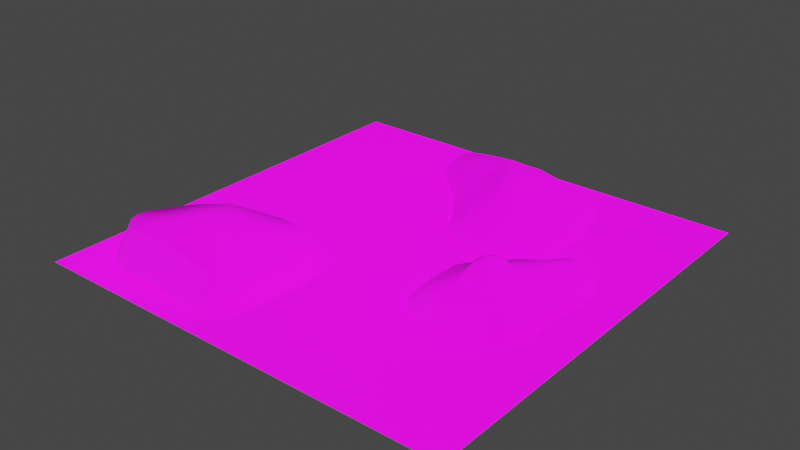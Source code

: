 # Source: terrain.blend  (saved by Blender 3.1.7; exported with 4.5.12 LTS)
import bpy
from mathutils import Matrix  # noqa: F401  (used for matrix-valued properties, if any)

bpy.ops.wm.read_factory_settings(use_empty=True)
scene = bpy.context.scene
scene.name = 'Scene'

# ---- images (referenced by path relative to the original .blend; pixels are not part of the script)
import os
ASSET_DIR = os.environ.get("B2B_ASSET_DIR", "")  # directory of the original .blend (textures are referenced by path, not embedded)
HERE = os.path.dirname(os.path.abspath(__file__))  # packed textures are extracted next to this script under _unpacked/

def load_image(name, relpath, width, height, colorspace="sRGB"):
    """Load a texture the original file referenced (path relative to the .blend, or extracted next to this script)."""
    p = next((c for c in (os.path.join(HERE, relpath), os.path.join(ASSET_DIR, relpath)) if relpath and os.path.exists(c)), "")
    if p:
        img = bpy.data.images.load(p, check_existing=True)
        img.name = name
    else:  # same state as the original file: an image datablock whose file is absent (Cycles renders it pink)
        img = bpy.data.images.new(name, width, height)
        img.source = "FILE"
        img.filepath = "//" + (relpath or name)
    img.colorspace_settings.name = colorspace
    return img
img_ground037_1k_color_jpg = load_image('Ground037_1K_Color.jpg', 'terrainTextures/Ground037_1K-JPG/Ground037_1K_Color.jpg', 1024, 1024, 'sRGB')
img_grass001_1k_color_jpg = load_image('Grass001_1K_Color.jpg', 'terrainTextures/Grass001_1K-JPG/Grass001_1K_Color.jpg', 1024, 1024, 'sRGB')
img_ground031_1k_color_jpg = load_image('Ground031_1K_Color.jpg', 'terrainTextures/Ground031_1K-JPG/Ground031_1K_Color.jpg', 1024, 1024, 'sRGB')
img_grass001_1k_normalgl_jpg = load_image('Grass001_1K_NormalGL.jpg', 'terrainTextures/Grass001_1K-JPG/Grass001_1K_NormalGL.jpg', 1024, 1024, 'sRGB')
img_ground031_1k_normalgl_jpg = load_image('Ground031_1K_NormalGL.jpg', 'terrainTextures/Ground031_1K-JPG/Ground031_1K_NormalGL.jpg', 1024, 1024, 'sRGB')
img_ground037_1k_normalgl_jpg = load_image('Ground037_1K_NormalGL.jpg', 'terrainTextures/Ground037_1K-JPG/Ground037_1K_NormalGL.jpg', 1024, 1024, 'sRGB')
img_texturesplatting = load_image('textureSplatting', 'textureSplatting.png', 1024, 1024, 'sRGB')

# ---- materials (node trees are filled in below, after node groups)
mat_terrain_001 = bpy.data.materials.new('Terrain.001')
mat_terrain_001.alpha_threshold = 0.0
mat_terrain_001.use_backface_culling = True
mat_terrain_001.use_transparent_shadow = False
mat_terrain_001.roughness = 0.5

# ---- material node trees
mat_terrain_001.use_nodes = True; mat_terrain_001.node_tree.nodes.clear()

# ---- world
world_world = bpy.data.worlds.new('World'); scene.world = world_world
world_world.use_nodes = True; world_world.node_tree.nodes.clear()
_N = world_world.node_tree.nodes; _L = world_world.node_tree.links
n0 = _N.new('ShaderNodeOutputWorld'); n0.name = 'World Output'; n0.location = (300, 300)
n1 = _N.new('ShaderNodeBackground'); n1.name = 'Background'; n1.location = (10, 300)
n1.inputs[0].default_value = (0.05088, 0.05088, 0.05088, 1.0)
_L.new(n1.outputs[0], n0.inputs[0])
n0.is_active_output = True
world_world.color = (0.05088, 0.05088, 0.05088)
world_world.use_sun_shadow = False
world_world.sun_shadow_jitter_overblur = 0.0

# ---- meshes
me_plane_005 = bpy.data.meshes.new('Plane.005')
me_plane_005.from_pydata([(-400.6, -400.6, 0.0), (400.6, -400.6, 0.0), (-400.6, 400.6, 0.0), (400.6, 400.6, 0.0), (-74.81, -294.6, 36.6), (-59.7, -223.9, 32.13), (-52.12, -185.6, 28.74), (-67.27, -149.2, 52.06), (-79.73, -139.0, 58.87), (-112.9, -137.5, 62.37), (-134.9, -141.5, 66.25), (-211.0, -181.0, 83.76), (-274.8, -204.7, 71.06), (-311.8, -230.1, 62.0), (-333.1, -255.2, 59.74), (-336.3, -276.4, 59.74), (-329.7, -292.6, 59.74), (-309.3, -310.6, 59.99), (-291.7, -316.7, 61.55), (-220.6, -315.2, 65.48), (-148.7, -320.1, 52.46), (-110.5, -322.0, 55.59), (-95.76, -319.6, 53.54), (-82.38, -316.4, 45.37), (-45.17, -309.4, 0.0), (-42.41, -227.5, 0.0), (-35.96, -189.9, 0.0), (-40.38, -138.3, 0.0), (-68.94, -109.9, 0.0), (-117.7, -107.7, 0.0), (-147.6, -113.1, 0.0), (-223.7, -152.6, 0.9646), (-287.1, -176.1, 0.0), (-329.8, -205.5, 0.0), (-359.5, -240.4, 0.0), (-365.4, -279.5, 0.0), (-352.6, -311.0, 0.0), (-322.0, -337.9, 0.0), (-293.1, -348.0, 0.0), (-220.0, -346.4, 0.08347), (-151.9, -351.1, 0.01314), (-111.2, -353.1, 0.0), (-73.37, -346.8, 0.0), (-54.38, -335.7, 0.0), (-183.9, -242.5, 83.42), (306.5, 116.7, 0.0), (325.6, 91.56, 0.0), (332.4, 64.86, 0.0), (334.5, 35.78, 0.0), (327.3, 4.034, 0.0), (325.4, -30.89, 0.0), (326.8, -67.96, 0.0), (326.9, -102.4, 0.0), (310.2, -130.4, 0.0), (278.2, -146.7, 0.0), (206.7, -157.3, 0.0), (159.5, -157.5, 0.0), (129.9, -139.0, 0.0), (112.4, -115.1, 0.0), (104.7, -52.58, 0.0), (117.3, -27.54, 0.0), (168.0, 39.26, 0.0), (211.4, 76.23, 0.0), (249.8, 112.9, 0.0), (278.0, 126.3, 0.0), (296.9, 124.3, 0.0), (283.4, 93.87, 35.66), (299.0, 75.59, 35.66), (302.2, 42.0, 35.66), (294.8, 2.477, 35.66), (296.3, -94.98, 35.66), (289.2, -108.3, 35.66), (272.1, -117.3, 35.66), (177.4, -131.9, 35.66), (159.3, -123.7, 35.66), (147.6, -109.3, 35.66), (146.0, -38.82, 35.66), (156.5, -20.93, 35.66), (215.9, 43.69, 35.66), (235.9, 54.47, 35.66), (270.5, 90.88, 35.66), (198.7, -30.3, 67.26), (193.1, -44.85, 67.26), (194.5, -59.11, 67.26), (201.6, -65.98, 67.26), (210.9, -66.35, 67.26), (222.3, -58.7, 67.26), (229.1, -43.65, 67.26), (229.7, -29.11, 67.26), (221.9, -20.45, 67.26), (215.0, -19.09, 67.26), (205.6, -22.02, 67.26), (211.4, -42.85, 75.13), (400.6, 84.06, 0.0), (187.8, -20.47, 43.88), (177.6, -47.15, 43.88), (180.1, -73.56, 43.88), (193.3, -86.59, 43.88), (210.9, -87.24, 43.88), (232.0, -72.95, 43.88), (244.6, -45.29, 43.88), (245.7, -18.38, 43.88), (231.2, -2.054, 43.88), (218.0, 0.5415, 43.88), (200.6, -5.077, 43.88), (161.9, 345.0, 0.0), (189.2, 313.1, 0.0), (198.3, 293.3, 0.0), (200.6, 276.6, 0.0), (217.3, 232.6, 0.0), (215.0, 146.0, 0.0), (192.2, 111.8, 0.0), (153.5, 81.48, 0.0), (136.1, 77.68, 0.0), (62.41, 80.72, 0.0), (25.96, 98.94, 0.0), (11.53, 117.2, 0.0), (-4.415, 151.3, 0.0), (-55.29, 218.9, 0.0), (-133.5, 291.0, 0.0), (-148.7, 341.9, 0.0), (-127.4, 376.9, 0.0), (-96.29, 389.0, 0.0), (-54.51, 396.5, 0.0), (35.52, 396.7, 0.0), (98.92, 379.9, 0.0), (192.2, 153.0, 22.07), (198.6, 214.0, 22.07), (180.3, 268.7, 22.07), (170.8, 299.7, 22.07), (135.1, 335.4, 22.07), (89.94, 356.0, 22.07), (33.64, 374.2, 22.07), (-53.59, 374.2, 22.07), (-96.41, 364.7, 22.07), (-113.8, 356.8, 22.07), (-122.6, 342.5, 22.07), (-110.7, 306.0, 22.07), (-34.56, 235.4, 22.07), (25.71, 160.1, 22.07), (42.36, 120.5, 22.07), (66.15, 103.0, 22.07), (144.6, 101.4, 22.07), (-52.0, 305.2, 27.17), (-33.76, 295.7, 27.17), (-21.08, 280.6, 27.17), (31.26, 176.0, 27.17), (56.63, 154.6, 27.17), (87.56, 149.8, 27.17), (109.8, 153.0, 27.17), (135.1, 179.9, 27.17), (141.5, 205.3, 27.17), (136.7, 253.7, 27.17), (128.0, 280.6, 27.17), (101.0, 327.4, 27.17), (63.77, 341.7, 27.17), (18.57, 351.2, 27.17), (-21.87, 351.2, 27.17), (-44.86, 340.1, 27.17), (-58.34, 320.3, 27.17), (-13.94, 316.3, 49.68), (10.64, 287.0, 49.68), (30.47, 241.8, 49.68), (57.43, 191.8, 49.68), (83.59, 181.5, 49.68), (104.2, 188.7, 49.68), (110.6, 214.0, 49.68), (105.8, 256.1, 49.68), (79.63, 303.6, 49.68), (40.77, 319.5, 49.68), (0.3335, 325.0, 49.68), (55.56, 259.7, 57.35)], [], [(1, 26, 25, 24, 43, 42, 41, 40, 39, 38, 37, 36, 35, 0), (0, 35, 34, 33, 32, 31, 30, 29, 28, 27, 58, 59, 60, 61, 62, 63, 64, 65, 45, 46, 3, 107, 108, 109, 110, 111, 112, 113, 114, 115, 116, 117, 118, 119, 2), (5, 4, 24, 25), (6, 5, 25, 26), (7, 6, 26, 27), (8, 7, 27, 28), (9, 8, 28, 29), (10, 9, 29, 30), (11, 10, 30, 31), (12, 11, 31, 32), (13, 12, 32, 33), (14, 13, 33, 34), (15, 14, 34, 35), (16, 15, 35, 36), (17, 16, 36, 37), (18, 17, 37, 38), (19, 18, 38, 39), (20, 19, 39, 40), (21, 20, 40, 41), (22, 21, 41, 42), (23, 22, 42, 43), (4, 23, 43, 24), (7, 8, 44), (8, 9, 44), (9, 10, 44), (10, 11, 44), (11, 12, 44), (12, 13, 44), (13, 14, 44), (14, 15, 44), (15, 16, 44), (16, 17, 44), (17, 18, 44), (18, 19, 44), (19, 20, 44), (20, 21, 44), (21, 22, 44), (22, 23, 44), (23, 4, 44), (4, 5, 44), (5, 6, 44), (6, 7, 44), (3, 46, 47, 93), (57, 74, 75, 58), (83, 84, 92), (60, 76, 77), (67, 101, 68), (69, 101, 100), (84, 85, 92), (85, 86, 92), (86, 87, 92), (87, 88, 92), (88, 89, 92), (89, 90, 92), (90, 91, 92), (91, 81, 92), (81, 82, 92), (82, 83, 92), (59, 76, 60), (58, 75, 76, 59), (74, 57, 56), (56, 55, 73), (73, 55, 72), (72, 55, 54), (54, 53, 71), (71, 53, 70), (70, 53, 52), (52, 51, 70), (71, 72, 54), (73, 74, 56), (70, 51, 50, 69), (69, 50, 49), (49, 48, 68), (68, 69, 49), (46, 67, 47), (47, 67, 68, 48), (93, 47, 48, 49, 50, 51, 52, 53, 54, 55, 56, 57, 58, 27, 26, 1), (64, 80, 65), (65, 80, 66), (66, 67, 46, 45), (45, 65, 66), (63, 80, 64), (62, 79, 80, 63), (62, 78, 79), (77, 78, 61), (61, 78, 62), (61, 60, 77), (68, 101, 69), (101, 67, 102), (102, 67, 66), (66, 80, 102), (102, 80, 79), (79, 78, 103, 102), (103, 78, 104), (104, 78, 77, 94), (94, 77, 76, 95), (75, 96, 95, 76), (74, 97, 96, 75), (72, 98, 73), (73, 98, 97, 74), (71, 99, 98, 72), (100, 99, 71, 70), (70, 69, 100), (82, 81, 94, 95), (83, 82, 95, 96), (84, 83, 96, 97), (85, 84, 97, 98), (86, 85, 98, 99), (87, 86, 99, 100), (88, 87, 100, 101), (89, 88, 101, 102), (90, 89, 102, 103), (91, 90, 103, 104), (81, 91, 104, 94), (2, 119, 120, 121, 122, 123, 124, 125, 105, 106, 107, 3), (106, 129, 107), (109, 127, 126, 110), (137, 138, 144, 143), (159, 143, 160), (158, 157, 133, 134), (151, 166, 165, 150), (150, 126, 127, 151), (149, 142, 126, 150), (148, 141, 142, 149), (147, 140, 141, 148), (146, 139, 140, 147), (145, 138, 139, 146), (144, 138, 145), (143, 159, 137), (159, 136, 137), (134, 135, 158), (135, 136, 159, 158), (133, 157, 156, 132), (132, 156, 155, 131), (131, 155, 154, 130), (130, 154, 153, 129), (129, 153, 152, 128), (128, 152, 151, 127), (150, 165, 149), (149, 165, 164, 148), (148, 164, 147), (147, 164, 163), (163, 162, 146), (146, 162, 145), (145, 162, 161), (146, 147, 163), (161, 160, 144, 145), (144, 160, 143), (160, 170, 158, 159), (158, 170, 157), (157, 170, 156), (156, 170, 169, 155), (155, 169, 168, 154), (154, 168, 167, 153), (153, 167, 152), (152, 167, 166, 151), (161, 162, 171), (112, 142, 113), (113, 142, 141, 114), (110, 126, 111), (111, 126, 142, 112), (107, 129, 128), (128, 127, 109, 108), (108, 107, 128), (129, 106, 130), (130, 106, 105), (105, 125, 131, 130), (131, 125, 124), (124, 123, 132), (132, 123, 133), (133, 123, 122), (122, 121, 134), (134, 121, 135), (135, 121, 120, 136), (134, 133, 122), (132, 131, 124), (119, 137, 136, 120), (118, 138, 137, 119), (117, 139, 138, 118), (115, 140, 116), (116, 140, 139, 117), (114, 141, 140, 115), (162, 163, 171), (163, 164, 171), (164, 165, 171), (165, 166, 171), (166, 167, 171), (167, 168, 171), (168, 169, 171), (169, 170, 171), (170, 160, 171), (160, 161, 171)])
me_plane_005.polygons.foreach_set('use_smooth', [0, 0, 1, 1, 1, 1, 1, 1, 1, 1, 1, 1, 1, 1, 1, 1, 1, 1, 1, 1, 1, 1, 1, 1, 1, 1, 1, 1, 1, 1, 1, 1, 1, 1, 1, 1, 1, 1, 1, 1, 1, 1, 0, 1, 1, 1, 1, 1, 1, 1, 1, 1, 1, 1, 1, 1, 1, 1, 1, 1, 1, 1, 1, 1, 1, 1, 1, 1, 1, 1, 1, 1, 1, 1, 1, 1, 0, 1, 1, 1, 1, 1, 1, 1, 1, 1, 1, 1, 1, 1, 1, 1, 1, 1, 1, 1, 1, 1, 1, 1, 1, 1, 1, 1, 1, 1, 1, 1, 1, 1, 1, 1, 1, 1, 0, 1, 1, 1, 1, 1, 1, 1, 1, 1, 1, 1, 1, 1, 1, 1, 1, 1, 1, 1, 1, 1, 1, 1, 1, 1, 1, 1, 1, 1, 1, 1, 1, 1, 1, 1, 1, 1, 1, 1, 1, 1, 1, 1, 1, 1, 1, 1, 1, 1, 1, 1, 1, 1, 1, 1, 1, 1, 1, 1, 1, 1, 1, 1, 1, 1, 1, 1, 1, 1, 1, 1, 1, 1, 1, 1, 1, 1])
_uv = me_plane_005.uv_layers.new(name='UVMap')
_uv.uv.foreach_set('vector', [1.0, 0.0, 0.4517, 0.263, 0.4444, 0.216, 0.4436, 0.1138, 0.4321, 0.08092, 0.4084, 0.06707, 0.3612, 0.05921, 0.3104, 0.06174, 0.2254, 0.0676, 0.1342, 0.0656, 0.09802, 0.07826, 0.0599, 0.1118, 0.04382, 0.1512, 0.0, 0.0, 0.0, 0.0, 0.04382, 0.1512, 0.05123, 0.1999, 0.08826, 0.2434, 0.1416, 0.2802, 0.2208, 0.3096, 0.3158, 0.3589, 0.3531, 0.3656, 0.4139, 0.3629, 0.4496, 0.3274, 0.639, 0.3564, 0.6298, 0.4344, 0.6456, 0.4656, 0.7092, 0.549, 0.7636, 0.5952, 0.8116, 0.6409, 0.8469, 0.6577, 0.8704, 0.6551, 0.8825, 0.6456, 0.9063, 0.6143, 1.0, 1.0, 0.7475, 0.8662, 0.7503, 0.8453, 0.7712, 0.7903, 0.7682, 0.6823, 0.7397, 0.6396, 0.6913, 0.6017, 0.6695, 0.597, 0.5775, 0.6008, 0.5321, 0.6235, 0.5141, 0.6463, 0.4943, 0.6889, 0.4309, 0.7733, 0.3333, 0.8633, 0.0, 1.0, 0.4024, 0.2194, 0.4017, 0.1344, 0.4436, 0.1138, 0.4444, 0.216, 0.4096, 0.2655, 0.4024, 0.2194, 0.4444, 0.216, 0.4517, 0.263, 0.4081, 0.3093, 0.4096, 0.2655, 0.4517, 0.263, 0.4496, 0.3274, 0.3958, 0.3216, 0.4081, 0.3093, 0.4496, 0.3274, 0.4139, 0.3629, 0.3559, 0.3234, 0.3958, 0.3216, 0.4139, 0.3629, 0.3531, 0.3656, 0.3295, 0.3186, 0.3559, 0.3234, 0.3531, 0.3656, 0.3158, 0.3589, 0.2379, 0.2711, 0.3295, 0.3186, 0.3158, 0.3589, 0.2208, 0.3096, 0.1611, 0.2426, 0.2379, 0.2711, 0.2208, 0.3096, 0.1416, 0.2802, 0.1167, 0.212, 0.1611, 0.2426, 0.1416, 0.2802, 0.08826, 0.2434, 0.09099, 0.1818, 0.1167, 0.212, 0.08826, 0.2434, 0.05123, 0.1999, 0.08712, 0.1563, 0.09099, 0.1818, 0.05123, 0.1999, 0.04382, 0.1512, 0.09508, 0.1368, 0.08712, 0.1563, 0.04382, 0.1512, 0.0599, 0.1118, 0.1196, 0.1152, 0.09508, 0.1368, 0.0599, 0.1118, 0.09802, 0.07826, 0.1409, 0.1078, 0.1196, 0.1152, 0.09802, 0.07826, 0.1342, 0.0656, 0.2264, 0.1097, 0.1409, 0.1078, 0.1342, 0.0656, 0.2254, 0.0676, 0.3129, 0.1037, 0.2264, 0.1097, 0.2254, 0.0676, 0.3104, 0.06174, 0.3588, 0.1014, 0.3129, 0.1037, 0.3104, 0.06174, 0.3612, 0.05921, 0.3765, 0.1044, 0.3588, 0.1014, 0.3612, 0.05921, 0.4084, 0.06707, 0.3926, 0.1082, 0.3765, 0.1044, 0.4084, 0.06707, 0.4321, 0.08092, 0.4017, 0.1344, 0.3926, 0.1082, 0.4321, 0.08092, 0.4436, 0.1138, 0.4081, 0.3093, 0.3958, 0.3216, 0.2705, 0.1971, 0.3958, 0.3216, 0.3559, 0.3234, 0.2705, 0.1971, 0.3559, 0.3234, 0.3295, 0.3186, 0.2705, 0.1971, 0.3295, 0.3186, 0.2379, 0.2711, 0.2705, 0.1971, 0.2379, 0.2711, 0.1611, 0.2426, 0.2705, 0.1971, 0.1611, 0.2426, 0.1167, 0.212, 0.2705, 0.1971, 0.1167, 0.212, 0.09099, 0.1818, 0.2705, 0.1971, 0.09099, 0.1818, 0.08712, 0.1563, 0.2705, 0.1971, 0.08712, 0.1563, 0.09508, 0.1368, 0.2705, 0.1971, 0.09508, 0.1368, 0.1196, 0.1152, 0.2705, 0.1971, 0.1196, 0.1152, 0.1409, 0.1078, 0.2705, 0.1971, 0.1409, 0.1078, 0.2264, 0.1097, 0.2705, 0.1971, 0.2264, 0.1097, 0.3129, 0.1037, 0.2705, 0.1971, 0.3129, 0.1037, 0.3588, 0.1014, 0.2705, 0.1971, 0.3588, 0.1014, 0.3765, 0.1044, 0.2705, 0.1971, 0.3765, 0.1044, 0.3926, 0.1082, 0.2705, 0.1971, 0.3926, 0.1082, 0.4017, 0.1344, 0.2705, 0.1971, 0.4017, 0.1344, 0.4024, 0.2194, 0.2705, 0.1971, 0.4024, 0.2194, 0.4096, 0.2655, 0.2705, 0.1971, 0.4096, 0.2655, 0.4081, 0.3093, 0.2705, 0.1971, 1.0, 1.0, 0.9063, 0.6143, 0.9147, 0.581, 1.0, 0.6049, 0.6607, 0.3265, 0.6977, 0.3456, 0.683, 0.3636, 0.639, 0.3564, 0.756, 0.4385, 0.7591, 0.4355, 0.7635, 0.4457, 0.6456, 0.4656, 0.6815, 0.4515, 0.6947, 0.4739, 0.873, 0.5944, 0.8062, 0.4771, 0.877, 0.5524, 0.8677, 0.5031, 0.8062, 0.4771, 0.8048, 0.4435, 0.7591, 0.4355, 0.7633, 0.4353, 0.7635, 0.4457, 0.7633, 0.4353, 0.7683, 0.4387, 0.7635, 0.4457, 0.7683, 0.4387, 0.7714, 0.4454, 0.7635, 0.4457, 0.7714, 0.4454, 0.7716, 0.4518, 0.7635, 0.4457, 0.7716, 0.4518, 0.7682, 0.4557, 0.7635, 0.4457, 0.7682, 0.4557, 0.7651, 0.4563, 0.7635, 0.4457, 0.7651, 0.4563, 0.7609, 0.455, 0.7635, 0.4457, 0.7609, 0.455, 0.7579, 0.4513, 0.7635, 0.4457, 0.7579, 0.4513, 0.7554, 0.4449, 0.7635, 0.4457, 0.7554, 0.4449, 0.756, 0.4385, 0.7635, 0.4457, 0.6298, 0.4344, 0.6815, 0.4515, 0.6456, 0.4656, 0.639, 0.3564, 0.683, 0.3636, 0.6815, 0.4515, 0.6298, 0.4344, 0.6977, 0.3456, 0.6607, 0.3265, 0.6978, 0.3033, 0.6978, 0.3033, 0.757, 0.3036, 0.7204, 0.3354, 0.7204, 0.3354, 0.757, 0.3036, 0.8391, 0.3535, 0.8391, 0.3535, 0.757, 0.3036, 0.8467, 0.3168, 0.8467, 0.3168, 0.8868, 0.3372, 0.8606, 0.3648, 0.8606, 0.3648, 0.8868, 0.3372, 0.8695, 0.3814, 0.8695, 0.3814, 0.8868, 0.3372, 0.9077, 0.3722, 0.9077, 0.3722, 0.9077, 0.4152, 0.8695, 0.3814, 0.8606, 0.3648, 0.8391, 0.3535, 0.8467, 0.3168, 0.7204, 0.3354, 0.6977, 0.3456, 0.6978, 0.3033, 0.8695, 0.3814, 0.9077, 0.4152, 0.906, 0.4614, 0.8677, 0.5031, 0.8677, 0.5031, 0.906, 0.4614, 0.9084, 0.505, 0.9084, 0.505, 0.9174, 0.5447, 0.877, 0.5524, 0.877, 0.5524, 0.8677, 0.5031, 0.9084, 0.505, 0.9063, 0.6143, 0.873, 0.5944, 0.9147, 0.581, 0.9147, 0.581, 0.873, 0.5944, 0.877, 0.5524, 0.9174, 0.5447, 1.0, 0.6049, 0.9147, 0.581, 0.9174, 0.5447, 0.9084, 0.505, 0.906, 0.4614, 0.9077, 0.4152, 0.9077, 0.3722, 0.8868, 0.3372, 0.8467, 0.3168, 0.757, 0.3036, 0.6978, 0.3033, 0.6607, 0.3265, 0.639, 0.3564, 0.4496, 0.3274, 0.4517, 0.263, 1.0, 0.0, 0.8469, 0.6577, 0.8374, 0.6134, 0.8704, 0.6551, 0.8704, 0.6551, 0.8374, 0.6134, 0.8535, 0.6172, 0.8535, 0.6172, 0.873, 0.5944, 0.9063, 0.6143, 0.8825, 0.6456, 0.8825, 0.6456, 0.8704, 0.6551, 0.8535, 0.6172, 0.8116, 0.6409, 0.8374, 0.6134, 0.8469, 0.6577, 0.7636, 0.5952, 0.7942, 0.568, 0.8374, 0.6134, 0.8116, 0.6409, 0.7636, 0.5952, 0.7691, 0.5545, 0.7942, 0.568, 0.6947, 0.4739, 0.7691, 0.5545, 0.7092, 0.549, 0.7092, 0.549, 0.7691, 0.5545, 0.7636, 0.5952, 0.7092, 0.549, 0.6456, 0.4656, 0.6947, 0.4739, 0.877, 0.5524, 0.8062, 0.4771, 0.8677, 0.5031, 0.8062, 0.4771, 0.873, 0.5944, 0.7881, 0.4974, 0.7881, 0.4974, 0.873, 0.5944, 0.8535, 0.6172, 0.8535, 0.6172, 0.8374, 0.6134, 0.7881, 0.4974, 0.7881, 0.4974, 0.8374, 0.6134, 0.7942, 0.568, 0.7942, 0.568, 0.7691, 0.5545, 0.7716, 0.5007, 0.7881, 0.4974, 0.7716, 0.5007, 0.7691, 0.5545, 0.7498, 0.4937, 0.7498, 0.4937, 0.7691, 0.5545, 0.6947, 0.4739, 0.7338, 0.4744, 0.7338, 0.4744, 0.6947, 0.4739, 0.6815, 0.4515, 0.721, 0.4411, 0.683, 0.3636, 0.724, 0.4082, 0.721, 0.4411, 0.6815, 0.4515, 0.6977, 0.3456, 0.7405, 0.3919, 0.724, 0.4082, 0.683, 0.3636, 0.8391, 0.3535, 0.7625, 0.3911, 0.7204, 0.3354, 0.7204, 0.3354, 0.7625, 0.3911, 0.7405, 0.3919, 0.6977, 0.3456, 0.8606, 0.3648, 0.7889, 0.4089, 0.7625, 0.3911, 0.8391, 0.3535, 0.8048, 0.4435, 0.7889, 0.4089, 0.8606, 0.3648, 0.8695, 0.3814, 0.8695, 0.3814, 0.8677, 0.5031, 0.8048, 0.4435, 0.7554, 0.4449, 0.7579, 0.4513, 0.7338, 0.4744, 0.721, 0.4411, 0.756, 0.4385, 0.7554, 0.4449, 0.721, 0.4411, 0.724, 0.4082, 0.7591, 0.4355, 0.756, 0.4385, 0.724, 0.4082, 0.7405, 0.3919, 0.7633, 0.4353, 0.7591, 0.4355, 0.7405, 0.3919, 0.7625, 0.3911, 0.7683, 0.4387, 0.7633, 0.4353, 0.7625, 0.3911, 0.7889, 0.4089, 0.7714, 0.4454, 0.7683, 0.4387, 0.7889, 0.4089, 0.8048, 0.4435, 0.7716, 0.4518, 0.7714, 0.4454, 0.8048, 0.4435, 0.8062, 0.4771, 0.7682, 0.4557, 0.7716, 0.4518, 0.8062, 0.4771, 0.7881, 0.4974, 0.7651, 0.4563, 0.7682, 0.4557, 0.7881, 0.4974, 0.7716, 0.5007, 0.7609, 0.455, 0.7651, 0.4563, 0.7716, 0.5007, 0.7498, 0.4937, 0.7579, 0.4513, 0.7609, 0.455, 0.7498, 0.4937, 0.7338, 0.4744, 0.0, 1.0, 0.3333, 0.8633, 0.3144, 0.9268, 0.3409, 0.9704, 0.3798, 0.9856, 0.4319, 0.9949, 0.5443, 0.9951, 0.6235, 0.9742, 0.702, 0.9306, 0.7361, 0.8908, 0.7475, 0.8662, 1.0, 1.0, 0.7361, 0.8908, 0.7066, 0.872, 0.7475, 0.8662, 0.7712, 0.7903, 0.7397, 0.7697, 0.7321, 0.6967, 0.7682, 0.6823, 0.3702, 0.8796, 0.4611, 0.7953, 0.4621, 0.8673, 0.4403, 0.8787, 0.4327, 0.8967, 0.4403, 0.8787, 0.4858, 0.892, 0.4488, 0.9204, 0.4763, 0.9337, 0.4384, 0.9611, 0.3873, 0.9498, 0.6715, 0.7592, 0.6345, 0.7697, 0.6269, 0.7393, 0.6639, 0.7289, 0.6639, 0.7289, 0.7321, 0.6967, 0.7397, 0.7697, 0.6715, 0.7592, 0.6335, 0.6967, 0.6751, 0.6351, 0.7321, 0.6967, 0.6639, 0.7289, 0.6069, 0.6929, 0.5813, 0.637, 0.6751, 0.6351, 0.6335, 0.6967, 0.57, 0.6986, 0.5529, 0.6578, 0.5813, 0.637, 0.6069, 0.6929, 0.5397, 0.7242, 0.533, 0.7052, 0.5529, 0.6578, 0.57, 0.6986, 0.4772, 0.8493, 0.4611, 0.7953, 0.533, 0.7052, 0.5397, 0.7242, 0.4621, 0.8673, 0.4611, 0.7953, 0.4772, 0.8493, 0.4403, 0.8787, 0.4327, 0.8967, 0.3702, 0.8796, 0.4327, 0.8967, 0.356, 0.9232, 0.3702, 0.8796, 0.3873, 0.9498, 0.3664, 0.9403, 0.4488, 0.9204, 0.3664, 0.9403, 0.356, 0.9232, 0.4327, 0.8967, 0.4488, 0.9204, 0.4384, 0.9611, 0.4763, 0.9337, 0.5247, 0.9337, 0.5427, 0.9611, 0.5427, 0.9611, 0.5247, 0.9337, 0.5787, 0.9223, 0.61, 0.9393, 0.61, 0.9393, 0.5787, 0.9223, 0.6232, 0.9052, 0.664, 0.9147, 0.664, 0.9147, 0.6232, 0.9052, 0.6554, 0.8493, 0.7066, 0.872, 0.7066, 0.872, 0.6554, 0.8493, 0.6658, 0.8171, 0.718, 0.8351, 0.718, 0.8351, 0.6658, 0.8171, 0.6715, 0.7592, 0.7397, 0.7697, 0.6639, 0.7289, 0.6269, 0.7393, 0.6335, 0.6967, 0.6335, 0.6967, 0.6269, 0.7393, 0.6022, 0.7308, 0.6069, 0.6929, 0.6069, 0.6929, 0.6022, 0.7308, 0.57, 0.6986, 0.57, 0.6986, 0.6022, 0.7308, 0.571, 0.7431, 0.571, 0.7431, 0.5388, 0.8029, 0.5397, 0.7242, 0.5397, 0.7242, 0.5388, 0.8029, 0.4772, 0.8493, 0.4772, 0.8493, 0.5388, 0.8029, 0.5151, 0.8569, 0.5397, 0.7242, 0.57, 0.6986, 0.571, 0.7431, 0.5151, 0.8569, 0.4858, 0.892, 0.4621, 0.8673, 0.4772, 0.8493, 0.4621, 0.8673, 0.4858, 0.892, 0.4403, 0.8787, 0.4858, 0.892, 0.5029, 0.9024, 0.4488, 0.9204, 0.4327, 0.8967, 0.4488, 0.9204, 0.5029, 0.9024, 0.4763, 0.9337, 0.4763, 0.9337, 0.5029, 0.9024, 0.5247, 0.9337, 0.5247, 0.9337, 0.5029, 0.9024, 0.5512, 0.8957, 0.5787, 0.9223, 0.5787, 0.9223, 0.5512, 0.8957, 0.5976, 0.8768, 0.6232, 0.9052, 0.6232, 0.9052, 0.5976, 0.8768, 0.6289, 0.8199, 0.6554, 0.8493, 0.6554, 0.8493, 0.6289, 0.8199, 0.6658, 0.8171, 0.6658, 0.8171, 0.6289, 0.8199, 0.6345, 0.7697, 0.6715, 0.7592, 0.5151, 0.8569, 0.5388, 0.8029, 0.5688, 0.8243, 0.6913, 0.6017, 0.6751, 0.6351, 0.6695, 0.597, 0.6695, 0.597, 0.6751, 0.6351, 0.5813, 0.637, 0.5775, 0.6008, 0.7682, 0.6823, 0.7321, 0.6967, 0.7397, 0.6396, 0.7397, 0.6396, 0.7321, 0.6967, 0.6751, 0.6351, 0.6913, 0.6017, 0.7475, 0.8662, 0.7066, 0.872, 0.718, 0.8351, 0.718, 0.8351, 0.7397, 0.7697, 0.7712, 0.7903, 0.7503, 0.8453, 0.7503, 0.8453, 0.7475, 0.8662, 0.718, 0.8351, 0.7066, 0.872, 0.7361, 0.8908, 0.664, 0.9147, 0.664, 0.9147, 0.7361, 0.8908, 0.702, 0.9306, 0.702, 0.9306, 0.6235, 0.9742, 0.61, 0.9393, 0.664, 0.9147, 0.61, 0.9393, 0.6235, 0.9742, 0.5443, 0.9951, 0.5443, 0.9951, 0.4319, 0.9949, 0.5427, 0.9611, 0.5427, 0.9611, 0.4319, 0.9949, 0.4384, 0.9611, 0.4384, 0.9611, 0.4319, 0.9949, 0.3798, 0.9856, 0.3798, 0.9856, 0.3409, 0.9704, 0.3873, 0.9498, 0.3873, 0.9498, 0.3409, 0.9704, 0.3664, 0.9403, 0.3664, 0.9403, 0.3409, 0.9704, 0.3144, 0.9268, 0.356, 0.9232, 0.3873, 0.9498, 0.4384, 0.9611, 0.3798, 0.9856, 0.5427, 0.9611, 0.61, 0.9393, 0.5443, 0.9951, 0.3333, 0.8633, 0.3702, 0.8796, 0.356, 0.9232, 0.3144, 0.9268, 0.4309, 0.7733, 0.4611, 0.7953, 0.3702, 0.8796, 0.3333, 0.8633, 0.4943, 0.6889, 0.533, 0.7052, 0.4611, 0.7953, 0.4309, 0.7733, 0.5321, 0.6235, 0.5529, 0.6578, 0.5141, 0.6463, 0.5141, 0.6463, 0.5529, 0.6578, 0.533, 0.7052, 0.4943, 0.6889, 0.5775, 0.6008, 0.5813, 0.637, 0.5529, 0.6578, 0.5321, 0.6235, 0.5388, 0.8029, 0.571, 0.7431, 0.5688, 0.8243, 0.571, 0.7431, 0.6022, 0.7308, 0.5688, 0.8243, 0.6022, 0.7308, 0.6269, 0.7393, 0.5688, 0.8243, 0.6269, 0.7393, 0.6345, 0.7697, 0.5688, 0.8243, 0.6345, 0.7697, 0.6289, 0.8199, 0.5688, 0.8243, 0.6289, 0.8199, 0.5976, 0.8768, 0.5688, 0.8243, 0.5976, 0.8768, 0.5512, 0.8957, 0.5688, 0.8243, 0.5512, 0.8957, 0.5029, 0.9024, 0.5688, 0.8243, 0.5029, 0.9024, 0.4858, 0.892, 0.5688, 0.8243, 0.4858, 0.892, 0.5151, 0.8569, 0.5688, 0.8243])
me_plane_005.materials.append(mat_terrain_001)
me_plane_005.use_remesh_fix_poles = True
me_plane_005.use_remesh_preserve_attributes = False
me_plane_005.update()

# ---- objects
ob_terrainstart = bpy.data.objects.new('terrainStart', me_plane_005)
_N = mat_terrain_001.node_tree.nodes; _L = mat_terrain_001.node_tree.links
n0 = _N.new('NodeFrame'); n0.name = 'Frame.001'; n0.location = (-1670, 79)
n0.label = 'RGB Channel Separation for Masking'
n0.width = 748
n1 = _N.new('ShaderNodeOutputMaterial'); n1.name = 'Material Output'; n1.location = (210, 201)
n2 = _N.new('ShaderNodeMix'); n2.name = 'Mix.005'; n2.location = (-817, 887)
n2.data_type = 'RGBA'
n2.blend_type = 'ADD'
n2.inputs[6].default_value = (0.0, 0.0, 0.0, 1.0)
n3 = _N.new('ShaderNodeMix'); n3.name = 'Mix.007'; n3.location = (-584, 782)
n3.data_type = 'RGBA'
n3.blend_type = 'ADD'
n3.inputs[0].default_value = 1.0
n4 = _N.new('ShaderNodeMix'); n4.name = 'Mix.002'; n4.location = (-812, 370)
n4.data_type = 'RGBA'
n4.blend_type = 'ADD'
n4.clamp_result = True
n4.inputs[6].default_value = (0.0, 0.0, 0.0, 1.0)
n5 = _N.new('ShaderNodeMix'); n5.name = 'Mix'; n5.location = (-819, 633)
n5.data_type = 'RGBA'
n5.blend_type = 'ADD'
n5.inputs[6].default_value = (0.0, 0.0, 0.0, 1.0)
n6 = _N.new('ShaderNodeMix'); n6.name = 'Mix.004'; n6.location = (-397, 661)
n6.data_type = 'RGBA'
n6.blend_type = 'ADD'
n6.inputs[0].default_value = 1.0
n7 = _N.new('ShaderNodeTexImage'); n7.name = 'Image Texture.001'; n7.location = (-1373, 715)
n7.image = img_ground037_1k_color_jpg
n8 = _N.new('ShaderNodeTexImage'); n8.name = 'Image Texture'; n8.location = (-1379, 994)
n8.image = img_grass001_1k_color_jpg
n9 = _N.new('ShaderNodeTexImage'); n9.name = 'Image Texture.003'; n9.location = (-1374, 426)
n9.image = img_ground031_1k_color_jpg
n10 = _N.new('ShaderNodeMix'); n10.name = 'Mix.006'; n10.location = (-890, -583)
n10.data_type = 'RGBA'
n10.blend_type = 'ADD'
n10.inputs[6].default_value = (0.0, 0.0, 0.0, 1.0)
n11 = _N.new('ShaderNodeTexImage'); n11.name = 'Image Texture.002'; n11.location = (-1452, -476)
n11.image = img_grass001_1k_normalgl_jpg
n12 = _N.new('ShaderNodeMix'); n12.name = 'Mix.001'; n12.location = (-891, -837)
n12.data_type = 'RGBA'
n12.blend_type = 'ADD'
n12.inputs[6].default_value = (0.0, 0.0, 0.0, 1.0)
n13 = _N.new('ShaderNodeTexImage'); n13.name = 'Image Texture.005'; n13.location = (-1447, -1043)
n13.image = img_ground031_1k_normalgl_jpg
n14 = _N.new('ShaderNodeTexImage'); n14.name = 'Image Texture.006'; n14.location = (-1446, -755)
n14.image = img_ground037_1k_normalgl_jpg
n15 = _N.new('ShaderNodeMix'); n15.name = 'Mix.009'; n15.location = (-657, -688)
n15.data_type = 'RGBA'
n15.blend_type = 'ADD'
n15.inputs[0].default_value = 1.0
n16 = _N.new('ShaderNodeMix'); n16.name = 'Mix.003'; n16.location = (-885, -1100)
n16.data_type = 'RGBA'
n16.blend_type = 'ADD'
n16.clamp_result = True
n16.inputs[6].default_value = (0.0, 0.0, 0.0, 1.0)
n17 = _N.new('ShaderNodeBsdfPrincipled'); n17.name = 'Principled BSDF'; n17.location = (-103, 179)
n17.distribution = 'GGX'
n17.subsurface_method = 'RANDOM_WALK_SKIN'
n17.inputs[3].default_value = 1.45
n17.inputs[27].default_value = (0.0, 0.0, 0.0, 1.0)
n17.inputs[28].default_value = 1.0
n18 = _N.new('ShaderNodeRGBCurve'); n18.name = 'RGB Curves.003'; n18.location = (302, -30)
_c = n18.mapping.curves[3]
while len(_c.points) > 2: _c.points.remove(_c.points[-1])
_c.points[0].location = (0.0, 0.0); _c.points[0].handle_type = 'AUTO'
_c.points[1].location = (0.40303, 0.70833); _c.points[1].handle_type = 'AUTO'
_p = _c.points.new(1.0, 0.99375); _p.handle_type = 'AUTO'
n18.mapping.update()
n19 = _N.new('ShaderNodeTexImage'); n19.name = 'Image Texture.004'; n19.location = (30, -35)
n19.image = img_texturesplatting
n19.extension = 'EXTEND'
n20 = _N.new('ShaderNodeSeparateColor'); n20.name = 'Separate RGB'; n20.location = (578, -34)
n21 = _N.new('ShaderNodeMix'); n21.name = 'Mix.008'; n21.location = (-469, -809)
n21.data_type = 'RGBA'
n21.blend_type = 'ADD'
n21.inputs[0].default_value = 1.0
n22 = _N.new('ShaderNodeTexCoord'); n22.name = 'Texture Coordinate'; n22.location = (-2350, 377)
n22.object = None
n23 = _N.new('ShaderNodeMapping'); n23.name = 'Mapping'; n23.location = (-2037, 627)
n23.inputs[3].default_value = (70.0, 70.0, 1.0)
n18.parent = n0
n19.parent = n0
n20.parent = n0
_L.new(n20.outputs[1], n5.inputs[0])
_L.new(n7.outputs[0], n5.inputs[7])
_L.new(n9.outputs[0], n4.inputs[7])
_L.new(n18.outputs[0], n20.inputs[0])
_L.new(n8.outputs[0], n2.inputs[7])
_L.new(n19.outputs[0], n18.inputs[1])
_L.new(n20.outputs[0], n2.inputs[0])
_L.new(n20.outputs[2], n4.inputs[0])
_L.new(n3.outputs[2], n6.inputs[6])
_L.new(n4.outputs[2], n6.inputs[7])
_L.new(n2.outputs[2], n3.inputs[6])
_L.new(n5.outputs[2], n3.inputs[7])
_L.new(n14.outputs[0], n12.inputs[7])
_L.new(n13.outputs[0], n16.inputs[7])
_L.new(n11.outputs[0], n10.inputs[7])
_L.new(n15.outputs[2], n21.inputs[6])
_L.new(n16.outputs[2], n21.inputs[7])
_L.new(n10.outputs[2], n15.inputs[6])
_L.new(n12.outputs[2], n15.inputs[7])
_L.new(n17.outputs[0], n1.inputs[0])
_L.new(n6.outputs[2], n17.inputs[0])
_L.new(n20.outputs[0], n10.inputs[0])
_L.new(n20.outputs[1], n12.inputs[0])
_L.new(n20.outputs[2], n16.inputs[0])
_L.new(n21.outputs[2], n17.inputs[5])
_L.new(n22.outputs[2], n23.inputs[0])
_L.new(n23.outputs[0], n8.inputs[0])
_L.new(n23.outputs[0], n7.inputs[0])
_L.new(n23.outputs[0], n9.inputs[0])
_L.new(n23.outputs[0], n11.inputs[0])
_L.new(n23.outputs[0], n14.inputs[0])
_L.new(n23.outputs[0], n13.inputs[0])
_L.new(n22.outputs[2], n19.inputs[0])
n1.is_active_output = True

# ---- transforms, parenting, visibility, modifiers, constraints
ob_terrainstart.location = (0.0, 0.0, 0.0)

# ---- collection membership
scene.collection.objects.link(ob_terrainstart)

# ---- scene / render settings (as saved in the file)
scene.frame_start = 1; scene.frame_end = 250; scene.frame_set(1)
scene.render.engine = 'BLENDER_EEVEE_NEXT'
scene.cycles.use_denoising = False
scene.cycles.sampling_pattern = 'TABULATED_SOBOL'
scene.cycles.use_light_tree = False
scene.view_settings.view_transform = 'Filmic'
bpy.context.view_layer.update()

# ---- added for rendering (the .blend has no active camera and no usable light): camera, sun
cam_auto = bpy.data.cameras.new('AutoCamera')
cam_auto.lens = 50.0
cam_auto.sensor_width = 36.0
cam_auto.clip_end = 18446.4
ob_auto_camera = bpy.data.objects.new('AutoCamera', cam_auto)
scene.collection.objects.link(ob_auto_camera)
ob_auto_camera.location = (1051.08, -1261.3, 882.743)
ob_auto_camera.rotation_euler = (1.09748, -7.21219e-08, 0.694738)
scene.camera = ob_auto_camera
light_auto_sun = bpy.data.lights.new('AutoSun', 'SUN')
light_auto_sun.energy = 3.0
light_auto_sun.angle = 0.0523599
ob_auto_sun = bpy.data.objects.new('AutoSun', light_auto_sun)
scene.collection.objects.link(ob_auto_sun)
ob_auto_sun.rotation_euler = (0.872665, 0.174533, 0.523599)
bpy.context.view_layer.update()
